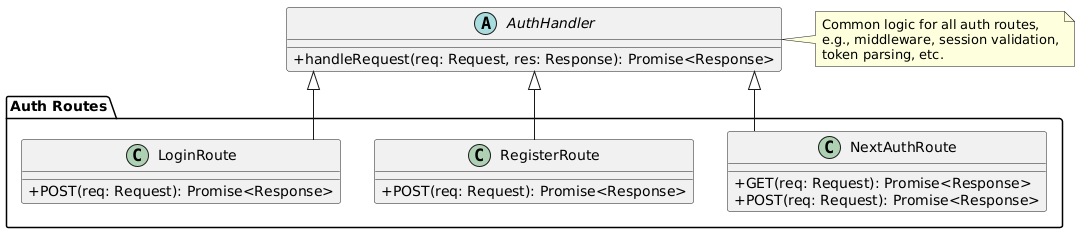

The diagram above was rendered by PlantUML. Its source (embedded in the PNG):
@startuml
skinparam classAttributeIconSize 0
skinparam shadowing false
skinparam linetype ortho

' Abstract base class or handler
abstract class AuthHandler {
  +handleRequest(req: Request, res: Response): Promise<Response>
}

' Group of route classes
package "Auth Routes" {
  class LoginRoute {
    +POST(req: Request): Promise<Response>
  }

  class RegisterRoute {
    +POST(req: Request): Promise<Response>
  }

  class NextAuthRoute {
    +GET(req: Request): Promise<Response>
    +POST(req: Request): Promise<Response>
  }
}

' Inheritance
AuthHandler <|-- LoginRoute
AuthHandler <|-- RegisterRoute
AuthHandler <|-- NextAuthRoute

' Description
note right of AuthHandler
  Common logic for all auth routes,
  e.g., middleware, session validation,
  token parsing, etc.
end note
@enduml